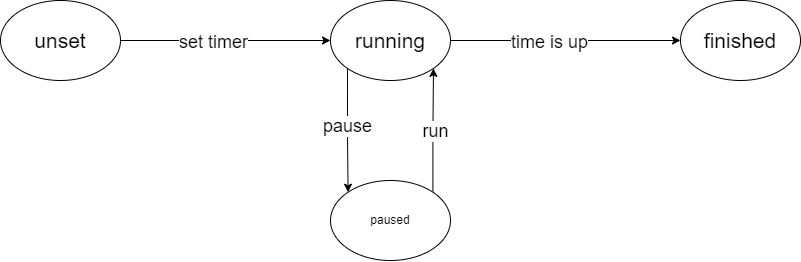

The diagram above was exported from draw.io. Its source (the exported page's mxGraphModel, read from the mxfile embedded in the PNG):
<mxGraphModel dx="1080" dy="646" grid="1" gridSize="10" guides="1" tooltips="1" connect="1" arrows="1" fold="1" page="1" pageScale="1" pageWidth="1100" pageHeight="850" background="none" math="0" shadow="0">
  <root>
    <mxCell id="0" />
    <mxCell id="1" parent="0" />
    <mxCell id="GWZvOHMhnE7iA66DpPmW-6" style="edgeStyle=orthogonalEdgeStyle;rounded=0;orthogonalLoop=1;jettySize=auto;html=1;exitX=1;exitY=0.5;exitDx=0;exitDy=0;entryX=0;entryY=0.5;entryDx=0;entryDy=0;" edge="1" parent="1" source="GWZvOHMhnE7iA66DpPmW-1" target="GWZvOHMhnE7iA66DpPmW-3">
      <mxGeometry relative="1" as="geometry" />
    </mxCell>
    <mxCell id="GWZvOHMhnE7iA66DpPmW-10" value="&lt;font style=&quot;font-size: 18px;&quot;&gt;time is up&lt;/font&gt;" style="edgeLabel;html=1;align=center;verticalAlign=middle;resizable=0;points=[];" vertex="1" connectable="0" parent="GWZvOHMhnE7iA66DpPmW-6">
      <mxGeometry x="-0.1405" y="-1" relative="1" as="geometry">
        <mxPoint as="offset" />
      </mxGeometry>
    </mxCell>
    <mxCell id="GWZvOHMhnE7iA66DpPmW-7" style="edgeStyle=orthogonalEdgeStyle;rounded=0;orthogonalLoop=1;jettySize=auto;html=1;exitX=0;exitY=1;exitDx=0;exitDy=0;entryX=0;entryY=0;entryDx=0;entryDy=0;" edge="1" parent="1" source="GWZvOHMhnE7iA66DpPmW-1" target="GWZvOHMhnE7iA66DpPmW-2">
      <mxGeometry relative="1" as="geometry" />
    </mxCell>
    <mxCell id="GWZvOHMhnE7iA66DpPmW-11" value="&lt;font style=&quot;font-size: 18px;&quot;&gt;pause&lt;/font&gt;" style="edgeLabel;html=1;align=center;verticalAlign=middle;resizable=0;points=[];" vertex="1" connectable="0" parent="GWZvOHMhnE7iA66DpPmW-7">
      <mxGeometry x="-0.0781" relative="1" as="geometry">
        <mxPoint y="1" as="offset" />
      </mxGeometry>
    </mxCell>
    <mxCell id="GWZvOHMhnE7iA66DpPmW-1" value="&lt;font style=&quot;font-size: 21px;&quot;&gt;running&lt;/font&gt;" style="ellipse;whiteSpace=wrap;html=1;" vertex="1" parent="1">
      <mxGeometry x="450" y="370" width="120" height="80" as="geometry" />
    </mxCell>
    <mxCell id="GWZvOHMhnE7iA66DpPmW-8" style="edgeStyle=orthogonalEdgeStyle;rounded=0;orthogonalLoop=1;jettySize=auto;html=1;exitX=1;exitY=0;exitDx=0;exitDy=0;entryX=1;entryY=1;entryDx=0;entryDy=0;" edge="1" parent="1" source="GWZvOHMhnE7iA66DpPmW-2" target="GWZvOHMhnE7iA66DpPmW-1">
      <mxGeometry relative="1" as="geometry" />
    </mxCell>
    <mxCell id="GWZvOHMhnE7iA66DpPmW-12" value="&lt;font style=&quot;font-size: 18px;&quot;&gt;run&lt;/font&gt;" style="edgeLabel;html=1;align=center;verticalAlign=middle;resizable=0;points=[];" vertex="1" connectable="0" parent="GWZvOHMhnE7iA66DpPmW-8">
      <mxGeometry x="0.002" y="-1" relative="1" as="geometry">
        <mxPoint as="offset" />
      </mxGeometry>
    </mxCell>
    <mxCell id="GWZvOHMhnE7iA66DpPmW-2" value="paused" style="ellipse;whiteSpace=wrap;html=1;" vertex="1" parent="1">
      <mxGeometry x="450" y="550" width="120" height="80" as="geometry" />
    </mxCell>
    <mxCell id="GWZvOHMhnE7iA66DpPmW-3" value="&lt;font style=&quot;font-size: 21px;&quot;&gt;finished&lt;/font&gt;" style="ellipse;whiteSpace=wrap;html=1;" vertex="1" parent="1">
      <mxGeometry x="800" y="370" width="120" height="80" as="geometry" />
    </mxCell>
    <mxCell id="GWZvOHMhnE7iA66DpPmW-5" style="edgeStyle=orthogonalEdgeStyle;rounded=0;orthogonalLoop=1;jettySize=auto;html=1;exitX=1;exitY=0.5;exitDx=0;exitDy=0;entryX=0;entryY=0.5;entryDx=0;entryDy=0;" edge="1" parent="1" source="GWZvOHMhnE7iA66DpPmW-4" target="GWZvOHMhnE7iA66DpPmW-1">
      <mxGeometry relative="1" as="geometry" />
    </mxCell>
    <mxCell id="GWZvOHMhnE7iA66DpPmW-9" value="&lt;font style=&quot;font-size: 18px;&quot;&gt;set timer&lt;/font&gt;" style="edgeLabel;html=1;align=center;verticalAlign=middle;resizable=0;points=[];" vertex="1" connectable="0" parent="GWZvOHMhnE7iA66DpPmW-5">
      <mxGeometry x="-0.1138" y="-1" relative="1" as="geometry">
        <mxPoint as="offset" />
      </mxGeometry>
    </mxCell>
    <mxCell id="GWZvOHMhnE7iA66DpPmW-4" value="&lt;font style=&quot;font-size: 21px;&quot;&gt;unset&lt;/font&gt;" style="ellipse;whiteSpace=wrap;html=1;" vertex="1" parent="1">
      <mxGeometry x="120" y="370" width="120" height="80" as="geometry" />
    </mxCell>
  </root>
</mxGraphModel>